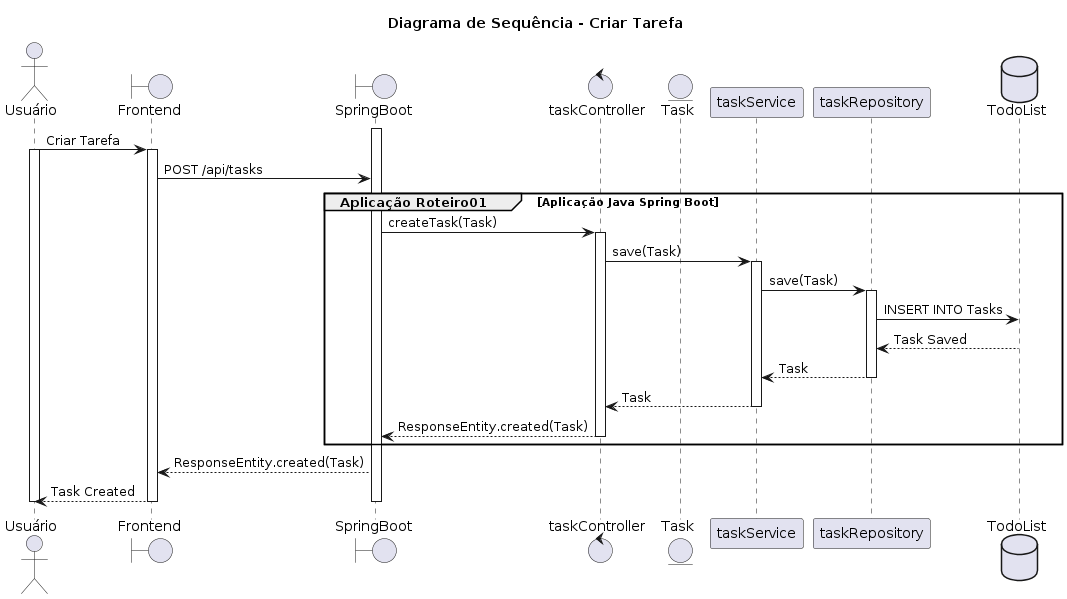

The diagram above was rendered by PlantUML. Its source (embedded in the PNG):
@startuml
title Diagrama de Sequência - Criar Tarefa

actor Usuário
Boundary Frontend
Boundary SpringBoot
Control taskController
Entity Task
Participant taskService
Participant taskRepository
Database TodoList

activate SpringBoot
Usuário -> Frontend: Criar Tarefa
activate Usuário
activate Frontend

Frontend -> SpringBoot: POST /api/tasks

group Aplicação Roteiro01 [Aplicação Java Spring Boot]
    SpringBoot -> taskController: createTask(Task)
    activate taskController

    taskController -> taskService: save(Task)
    activate taskService

    taskService -> taskRepository: save(Task)
    activate taskRepository

    taskRepository -> TodoList: INSERT INTO Tasks
    TodoList --> taskRepository: Task Saved

    taskRepository --> taskService: Task
    deactivate taskRepository

    taskService --> taskController: Task
    deactivate taskService

    taskController --> SpringBoot: ResponseEntity.created(Task)
    deactivate taskController
end

SpringBoot --> Frontend: ResponseEntity.created(Task)
Frontend --> Usuário: Task Created

deactivate SpringBoot
deactivate Frontend
deactivate Usuário
@enduml